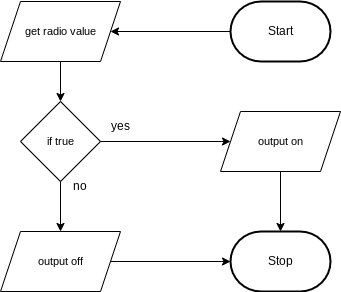

The diagram above was exported from draw.io. Its source (the exported page's mxGraphModel, read from the mxfile embedded in the PNG):
<mxGraphModel dx="1086" dy="743" grid="1" gridSize="10" guides="1" tooltips="1" connect="1" arrows="1" fold="1" page="1" pageScale="1" pageWidth="850" pageHeight="1100" math="0" shadow="0">
  <root>
    <mxCell id="0" />
    <mxCell id="1" parent="0" />
    <mxCell id="15" style="edgeStyle=orthogonalEdgeStyle;shape=connector;rounded=0;html=1;labelBackgroundColor=default;strokeColor=default;fontFamily=Helvetica;fontSize=11;fontColor=default;endArrow=classic;" parent="1" source="2" target="7" edge="1">
      <mxGeometry relative="1" as="geometry" />
    </mxCell>
    <mxCell id="2" value="Start" style="strokeWidth=2;html=1;shape=mxgraph.flowchart.terminator;whiteSpace=wrap;" parent="1" vertex="1">
      <mxGeometry x="380" y="220" width="100" height="60" as="geometry" />
    </mxCell>
    <mxCell id="3" value="Stop" style="strokeWidth=2;html=1;shape=mxgraph.flowchart.terminator;whiteSpace=wrap;" parent="1" vertex="1">
      <mxGeometry x="380" y="450" width="100" height="60" as="geometry" />
    </mxCell>
    <mxCell id="9" style="edgeStyle=orthogonalEdgeStyle;shape=connector;rounded=0;html=1;labelBackgroundColor=default;strokeColor=default;fontFamily=Helvetica;fontSize=11;fontColor=default;endArrow=classic;" parent="1" source="6" edge="1">
      <mxGeometry relative="1" as="geometry">
        <mxPoint x="210" y="450" as="targetPoint" />
      </mxGeometry>
    </mxCell>
    <mxCell id="16" style="edgeStyle=orthogonalEdgeStyle;shape=connector;rounded=0;html=1;exitX=1;exitY=0.5;exitDx=0;exitDy=0;labelBackgroundColor=default;strokeColor=default;fontFamily=Helvetica;fontSize=11;fontColor=default;endArrow=classic;" parent="1" source="6" target="12" edge="1">
      <mxGeometry relative="1" as="geometry" />
    </mxCell>
    <mxCell id="6" value="if true" style="rhombus;whiteSpace=wrap;html=1;fontFamily=Helvetica;fontSize=11;fontColor=default;" parent="1" vertex="1">
      <mxGeometry x="170" y="320" width="80" height="80" as="geometry" />
    </mxCell>
    <mxCell id="8" style="edgeStyle=orthogonalEdgeStyle;shape=connector;rounded=0;html=1;entryX=0.5;entryY=0;entryDx=0;entryDy=0;labelBackgroundColor=default;strokeColor=default;fontFamily=Helvetica;fontSize=11;fontColor=default;endArrow=classic;" parent="1" source="7" target="6" edge="1">
      <mxGeometry relative="1" as="geometry" />
    </mxCell>
    <mxCell id="7" value="get radio value" style="shape=parallelogram;perimeter=parallelogramPerimeter;whiteSpace=wrap;html=1;fixedSize=1;fontFamily=Helvetica;fontSize=11;fontColor=default;" parent="1" vertex="1">
      <mxGeometry x="150" y="220" width="120" height="60" as="geometry" />
    </mxCell>
    <mxCell id="13" style="edgeStyle=orthogonalEdgeStyle;shape=connector;rounded=0;html=1;labelBackgroundColor=default;strokeColor=default;fontFamily=Helvetica;fontSize=11;fontColor=default;endArrow=classic;" parent="1" source="10" target="3" edge="1">
      <mxGeometry relative="1" as="geometry" />
    </mxCell>
    <mxCell id="10" value="output off" style="shape=parallelogram;perimeter=parallelogramPerimeter;whiteSpace=wrap;html=1;fixedSize=1;fontFamily=Helvetica;fontSize=11;fontColor=default;" parent="1" vertex="1">
      <mxGeometry x="150" y="450" width="120" height="60" as="geometry" />
    </mxCell>
    <mxCell id="14" style="edgeStyle=orthogonalEdgeStyle;shape=connector;rounded=0;html=1;entryX=0.5;entryY=0;entryDx=0;entryDy=0;entryPerimeter=0;labelBackgroundColor=default;strokeColor=default;fontFamily=Helvetica;fontSize=11;fontColor=default;endArrow=classic;" parent="1" source="12" target="3" edge="1">
      <mxGeometry relative="1" as="geometry" />
    </mxCell>
    <mxCell id="12" value="output on" style="shape=parallelogram;perimeter=parallelogramPerimeter;whiteSpace=wrap;html=1;fixedSize=1;fontFamily=Helvetica;fontSize=11;fontColor=default;" parent="1" vertex="1">
      <mxGeometry x="370" y="330" width="120" height="60" as="geometry" />
    </mxCell>
    <mxCell id="17" value="yes" style="text;html=1;strokeColor=none;fillColor=none;align=center;verticalAlign=middle;whiteSpace=wrap;rounded=0;" vertex="1" parent="1">
      <mxGeometry x="240" y="330" width="60" height="30" as="geometry" />
    </mxCell>
    <mxCell id="18" value="no" style="text;html=1;strokeColor=none;fillColor=none;align=center;verticalAlign=middle;whiteSpace=wrap;rounded=0;" vertex="1" parent="1">
      <mxGeometry x="200" y="390" width="60" height="30" as="geometry" />
    </mxCell>
  </root>
</mxGraphModel>